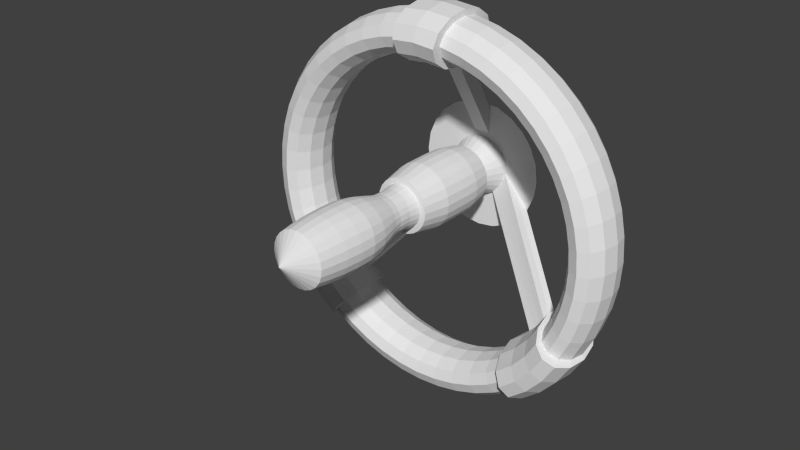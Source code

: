 # Source: fran_ship6.blend  (saved by Blender 2.52.0; exported with 4.5.12 LTS)
import bpy
from mathutils import Matrix  # noqa: F401  (used for matrix-valued properties, if any)

bpy.ops.wm.read_factory_settings(use_empty=True)
scene = bpy.context.scene
scene.name = 'Scene'

# ---- collections
col_collection_1 = bpy.data.collections.new('Collection 1'); scene.collection.children.link(col_collection_1)
col_collection_2 = bpy.data.collections.new('Collection 2'); scene.collection.children.link(col_collection_2)
col_collection_3 = bpy.data.collections.new('Collection 3'); scene.collection.children.link(col_collection_3)
col_collection_4 = bpy.data.collections.new('Collection 4'); scene.collection.children.link(col_collection_4)
col_collection_5 = bpy.data.collections.new('Collection 5'); scene.collection.children.link(col_collection_5)
col_collection_6 = bpy.data.collections.new('Collection 6'); scene.collection.children.link(col_collection_6)
col_collection_7 = bpy.data.collections.new('Collection 7'); scene.collection.children.link(col_collection_7)
col_collection_8 = bpy.data.collections.new('Collection 8'); scene.collection.children.link(col_collection_8)
col_collection_9 = bpy.data.collections.new('Collection 9'); scene.collection.children.link(col_collection_9)
col_collection_10 = bpy.data.collections.new('Collection 10'); scene.collection.children.link(col_collection_10)
col_collection_11 = bpy.data.collections.new('Collection 11'); scene.collection.children.link(col_collection_11)
col_collection_12 = bpy.data.collections.new('Collection 12'); scene.collection.children.link(col_collection_12)
col_collection_13 = bpy.data.collections.new('Collection 13'); scene.collection.children.link(col_collection_13)
col_collection_14 = bpy.data.collections.new('Collection 14'); scene.collection.children.link(col_collection_14)
col_collection_15 = bpy.data.collections.new('Collection 15'); scene.collection.children.link(col_collection_15)
col_collection_16 = bpy.data.collections.new('Collection 16'); scene.collection.children.link(col_collection_16)
col_collection_17 = bpy.data.collections.new('Collection 17'); scene.collection.children.link(col_collection_17)
col_collection_18 = bpy.data.collections.new('Collection 18'); scene.collection.children.link(col_collection_18)
col_collection_19 = bpy.data.collections.new('Collection 19'); scene.collection.children.link(col_collection_19)
col_collection_20 = bpy.data.collections.new('Collection 20'); scene.collection.children.link(col_collection_20)

# ---- world
world_world = bpy.data.worlds.new('World'); scene.world = world_world
world_world.color = (0.05088, 0.05088, 0.05088)
world_world.use_sun_shadow = False
world_world.sun_shadow_jitter_overblur = 0.0
world_world.cycles.sampling_method = 'MANUAL'
world_world.cycles.sample_map_resolution = 256

# ---- meshes
me_torus = bpy.data.meshes.new('Torus')
me_torus.from_pydata([(2.219, -0.2508, 0.09461), (2.187, -0.2508, 0.2766), (2.098, -0.2508, 0.4099), (1.978, -0.2508, 0.4586), (1.858, -0.2508, 0.4099), (1.77, -0.2508, 0.2766), (1.738, -0.2508, 0.09461), (1.77, -0.2508, -0.0874), (1.858, -0.2508, -0.2206), (1.978, -0.2508, -0.2694), (2.098, -0.2508, -0.2206), (2.187, -0.2508, -0.0874), (2.2, 0.03881, 0.09461), (2.168, 0.03461, 0.2766), (2.081, 0.02312, 0.4099), (1.961, 0.007428, 0.4586), (1.842, -0.008265, 0.4099), (1.755, -0.01975, 0.2766), (1.723, -0.02396, 0.09461), (1.755, -0.01975, -0.0874), (1.842, -0.008265, -0.2206), (1.961, 0.007428, -0.2694), (2.081, 0.02312, -0.2206), (2.168, 0.03461, -0.0874), (2.143, 0.3235, 0.09461), (2.112, 0.3151, 0.2766), (2.027, 0.2923, 0.4099), (1.911, 0.2612, 0.4586), (1.795, 0.2301, 0.4099), (1.71, 0.2073, 0.2766), (1.679, 0.199, 0.09461), (1.71, 0.2073, -0.0874), (1.795, 0.2301, -0.2206), (1.911, 0.2612, -0.2694), (2.027, 0.2923, -0.2206), (2.112, 0.3151, -0.0874), (2.05, 0.5983, 0.09461), (2.02, 0.586, 0.2766), (1.939, 0.5523, 0.4099), (1.828, 0.5063, 0.4586), (1.717, 0.4603, 0.4099), (1.635, 0.4266, 0.2766), (1.606, 0.4142, 0.09461), (1.635, 0.4266, -0.0874), (1.717, 0.4603, -0.2206), (1.828, 0.5063, -0.2694), (1.939, 0.5523, -0.2206), (2.02, 0.586, -0.0874), (1.921, 0.8586, 0.09461), (1.894, 0.8425, 0.2766), (1.817, 0.7985, 0.4099), (1.713, 0.7383, 0.4586), (1.609, 0.6782, 0.4099), (1.533, 0.6342, 0.2766), (1.505, 0.6181, 0.09461), (1.533, 0.6342, -0.0874), (1.609, 0.6782, -0.2206), (1.713, 0.7383, -0.2694), (1.817, 0.7985, -0.2206), (1.894, 0.8425, -0.0874), (1.76, 1.1, 0.09461), (1.735, 1.08, 0.2766), (1.665, 1.027, 0.4099), (1.569, 0.9535, 0.4586), (1.474, 0.8803, 0.4099), (1.404, 0.8267, 0.2766), (1.379, 0.8071, 0.09461), (1.404, 0.8267, -0.0874), (1.474, 0.8803, -0.2206), (1.569, 0.9535, -0.2694), (1.665, 1.027, -0.2206), (1.735, 1.08, -0.0874), (1.569, 1.318, 0.09461), (1.546, 1.295, 0.2766), (1.484, 1.233, 0.4099), (1.399, 1.148, 0.4586), (1.314, 1.063, 0.4099), (1.252, 1.001, 0.2766), (1.229, 0.978, 0.09461), (1.252, 1.001, -0.0874), (1.314, 1.063, -0.2206), (1.399, 1.148, -0.2694), (1.484, 1.233, -0.2206), (1.546, 1.295, -0.0874), (1.351, 1.509, 0.09461), (1.331, 1.484, 0.2766), (1.277, 1.414, 0.4099), (1.204, 1.319, 0.4586), (1.131, 1.223, 0.4099), (1.078, 1.153, 0.2766), (1.058, 1.128, 0.09461), (1.078, 1.153, -0.0874), (1.131, 1.223, -0.2206), (1.204, 1.319, -0.2694), (1.277, 1.414, -0.2206), (1.331, 1.484, -0.0874), (1.109, 1.671, 0.09461), (1.093, 1.643, 0.2766), (1.049, 1.567, 0.4099), (0.9891, 1.462, 0.4586), (0.929, 1.358, 0.4099), (0.885, 1.282, 0.2766), (0.8689, 1.254, 0.09461), (0.885, 1.282, -0.0874), (0.929, 1.358, -0.2206), (0.9891, 1.462, -0.2694), (1.049, 1.567, -0.2206), (1.093, 1.643, -0.0874), (0.8491, 1.799, 0.09461), (0.8367, 1.769, 0.2766), (0.8031, 1.688, 0.4099), (0.7571, 1.577, 0.4586), (0.711, 1.466, 0.4099), (0.6774, 1.385, 0.2766), (0.665, 1.355, 0.09461), (0.6774, 1.385, -0.0874), (0.711, 1.466, -0.2206), (0.7571, 1.577, -0.2694), (0.8031, 1.688, -0.2206), (0.8367, 1.769, -0.0874), (0.5742, 1.892, 0.09461), (0.5659, 1.861, 0.2766), (0.5431, 1.776, 0.4099), (0.512, 1.66, 0.4586), (0.4809, 1.544, 0.4099), (0.4581, 1.459, 0.2766), (0.4498, 1.428, 0.09461), (0.4581, 1.459, -0.0874), (0.4809, 1.544, -0.2206), (0.512, 1.66, -0.2694), (0.5431, 1.776, -0.2206), (0.5659, 1.861, -0.0874), (0.2896, 1.949, 0.09461), (0.2854, 1.917, 0.2766), (0.2739, 1.83, 0.4099), (0.2582, 1.711, 0.4586), (0.2425, 1.591, 0.4099), (0.231, 1.504, 0.2766), (0.2268, 1.472, 0.09461), (0.231, 1.504, -0.0874), (0.2425, 1.591, -0.2206), (0.2582, 1.711, -0.2694), (0.2739, 1.83, -0.2206), (0.2854, 1.917, -0.0874), (-0.2896, 1.949, 0.09461), (-0.2854, 1.917, 0.2766), (-0.2739, 1.83, 0.4099), (-0.2582, 1.711, 0.4586), (-0.2425, 1.591, 0.4099), (-0.231, 1.504, 0.2766), (-0.2268, 1.472, 0.09461), (-0.231, 1.504, -0.0874), (-0.2425, 1.591, -0.2206), (-0.2582, 1.711, -0.2694), (-0.2739, 1.83, -0.2206), (-0.2854, 1.917, -0.0874), (-0.5742, 1.892, 0.09461), (-0.5659, 1.861, 0.2766), (-0.5431, 1.776, 0.4099), (-0.512, 1.66, 0.4586), (-0.4809, 1.544, 0.4099), (-0.4581, 1.459, 0.2766), (-0.4498, 1.428, 0.09461), (-0.4581, 1.459, -0.0874), (-0.4809, 1.544, -0.2206), (-0.512, 1.66, -0.2694), (-0.5431, 1.776, -0.2206), (-0.5659, 1.861, -0.0874), (-0.8491, 1.799, 0.09461), (-0.8367, 1.769, 0.2766), (-0.8031, 1.688, 0.4099), (-0.7571, 1.577, 0.4586), (-0.711, 1.466, 0.4099), (-0.6774, 1.385, 0.2766), (-0.665, 1.355, 0.09461), (-0.6774, 1.385, -0.0874), (-0.711, 1.466, -0.2206), (-0.7571, 1.577, -0.2694), (-0.8031, 1.688, -0.2206), (-0.8367, 1.769, -0.0874), (-1.109, 1.671, 0.09461), (-1.093, 1.643, 0.2766), (-1.049, 1.567, 0.4099), (-0.9891, 1.462, 0.4586), (-0.929, 1.358, 0.4099), (-0.885, 1.282, 0.2766), (-0.8689, 1.254, 0.09461), (-0.885, 1.282, -0.0874), (-0.929, 1.358, -0.2206), (-0.9891, 1.462, -0.2694), (-1.049, 1.567, -0.2206), (-1.093, 1.643, -0.0874), (-1.351, 1.509, 0.09461), (-1.331, 1.484, 0.2766), (-1.277, 1.414, 0.4099), (-1.204, 1.319, 0.4586), (-1.131, 1.223, 0.4099), (-1.078, 1.153, 0.2766), (-1.058, 1.128, 0.09461), (-1.078, 1.153, -0.0874), (-1.131, 1.223, -0.2206), (-1.204, 1.319, -0.2694), (-1.277, 1.414, -0.2206), (-1.331, 1.484, -0.0874), (-1.569, 1.318, 0.09461), (-1.546, 1.295, 0.2766), (-1.484, 1.233, 0.4099), (-1.399, 1.148, 0.4586), (-1.314, 1.063, 0.4099), (-1.252, 1.001, 0.2766), (-1.229, 0.978, 0.09461), (-1.252, 1.001, -0.0874), (-1.314, 1.063, -0.2206), (-1.399, 1.148, -0.2694), (-1.484, 1.233, -0.2206), (-1.546, 1.295, -0.0874), (-1.76, 1.1, 0.09461), (-1.735, 1.08, 0.2766), (-1.665, 1.027, 0.4099), (-1.569, 0.9535, 0.4586), (-1.474, 0.8803, 0.4099), (-1.404, 0.8267, 0.2766), (-1.379, 0.8071, 0.09461), (-1.404, 0.8267, -0.0874), (-1.474, 0.8803, -0.2206), (-1.569, 0.9535, -0.2694), (-1.665, 1.027, -0.2206), (-1.735, 1.08, -0.0874), (-1.921, 0.8586, 0.09461), (-1.894, 0.8425, 0.2766), (-1.817, 0.7985, 0.4099), (-1.713, 0.7383, 0.4586), (-1.609, 0.6782, 0.4099), (-1.533, 0.6342, 0.2766), (-1.505, 0.6181, 0.09461), (-1.533, 0.6342, -0.0874), (-1.609, 0.6782, -0.2206), (-1.713, 0.7383, -0.2694), (-1.817, 0.7985, -0.2206), (-1.894, 0.8425, -0.0874), (-2.05, 0.5983, 0.09461), (-2.02, 0.586, 0.2766), (-1.939, 0.5523, 0.4099), (-1.828, 0.5063, 0.4586), (-1.717, 0.4603, 0.4099), (-1.635, 0.4266, 0.2766), (-1.606, 0.4142, 0.09461), (-1.635, 0.4266, -0.0874), (-1.717, 0.4603, -0.2206), (-1.828, 0.5063, -0.2694), (-1.939, 0.5523, -0.2206), (-2.02, 0.586, -0.0874), (-2.143, 0.3235, 0.09461), (-2.112, 0.3151, 0.2766), (-2.027, 0.2923, 0.4099), (-1.911, 0.2612, 0.4586), (-1.795, 0.2301, 0.4099), (-1.71, 0.2073, 0.2766), (-1.679, 0.199, 0.09461), (-1.71, 0.2073, -0.0874), (-1.795, 0.2301, -0.2206), (-1.911, 0.2612, -0.2694), (-2.027, 0.2923, -0.2206), (-2.112, 0.3151, -0.0874), (-2.2, 0.03881, 0.09461), (-2.168, 0.03461, 0.2766), (-2.081, 0.02312, 0.4099), (-1.961, 0.007428, 0.4586), (-1.842, -0.008265, 0.4099), (-1.755, -0.01975, 0.2766), (-1.723, -0.02396, 0.09461), (-1.755, -0.01975, -0.0874), (-1.842, -0.008265, -0.2206), (-1.961, 0.007428, -0.2694), (-2.081, 0.02312, -0.2206), (-2.168, 0.03461, -0.0874), (-2.219, -0.2508, 0.09461), (-2.187, -0.2508, 0.2766), (-2.098, -0.2508, 0.4099), (-1.978, -0.2508, 0.4586), (-1.858, -0.2508, 0.4099), (-1.77, -0.2508, 0.2766), (-1.738, -0.2508, 0.09461), (-1.77, -0.2508, -0.0874), (-1.858, -0.2508, -0.2206), (-1.978, -0.2508, -0.2694), (-2.098, -0.2508, -0.2206), (-2.187, -0.2508, -0.0874), (-2.2, -0.5404, 0.09461), (-2.168, -0.5362, 0.2766), (-2.081, -0.5247, 0.4099), (-1.961, -0.509, 0.4586), (-1.842, -0.4933, 0.4099), (-1.755, -0.4818, 0.2766), (-1.723, -0.4776, 0.09461), (-1.755, -0.4818, -0.0874), (-1.842, -0.4933, -0.2206), (-1.961, -0.509, -0.2694), (-2.081, -0.5247, -0.2206), (-2.168, -0.5362, -0.0874), (-2.143, -0.825, 0.09461), (-2.112, -0.8167, 0.2766), (-2.027, -0.7939, 0.4099), (-1.911, -0.7628, 0.4586), (-1.795, -0.7317, 0.4099), (-1.71, -0.7089, 0.2766), (-1.679, -0.7006, 0.09461), (-1.71, -0.7089, -0.0874), (-1.795, -0.7317, -0.2206), (-1.911, -0.7628, -0.2694), (-2.027, -0.7939, -0.2206), (-2.112, -0.8167, -0.0874), (-2.05, -1.1, 0.09461), (-2.02, -1.088, 0.2766), (-1.939, -1.054, 0.4099), (-1.828, -1.008, 0.4586), (-1.717, -0.9618, 0.4099), (-1.635, -0.9282, 0.2766), (-1.606, -0.9158, 0.09461), (-1.635, -0.9282, -0.0874), (-1.717, -0.9618, -0.2206), (-1.828, -1.008, -0.2694), (-1.939, -1.054, -0.2206), (-2.02, -1.088, -0.0874), (-1.921, -1.36, 0.09461), (-1.894, -1.344, 0.2766), (-1.817, -1.3, 0.4099), (-1.713, -1.24, 0.4586), (-1.609, -1.18, 0.4099), (-1.533, -1.136, 0.2766), (-1.505, -1.12, 0.09461), (-1.533, -1.136, -0.0874), (-1.609, -1.18, -0.2206), (-1.713, -1.24, -0.2694), (-1.817, -1.3, -0.2206), (-1.894, -1.344, -0.0874), (-1.351, -2.011, 0.09461), (-1.331, -1.985, 0.2766), (-1.277, -1.916, 0.4099), (-1.204, -1.82, 0.4586), (-1.131, -1.725, 0.4099), (-1.078, -1.655, 0.2766), (-1.058, -1.629, 0.09461), (-1.078, -1.655, -0.0874), (-1.131, -1.725, -0.2206), (-1.204, -1.82, -0.2694), (-1.277, -1.916, -0.2206), (-1.331, -1.985, -0.0874), (-1.109, -2.172, 0.09461), (-1.093, -2.144, 0.2766), (-1.049, -2.068, 0.4099), (-0.9891, -1.964, 0.4586), (-0.929, -1.86, 0.4099), (-0.885, -1.784, 0.2766), (-0.8689, -1.756, 0.09461), (-0.885, -1.784, -0.0874), (-0.929, -1.86, -0.2206), (-0.9891, -1.964, -0.2694), (-1.049, -2.068, -0.2206), (-1.093, -2.144, -0.0874), (-0.8491, -2.301, 0.09461), (-0.8367, -2.271, 0.2766), (-0.8031, -2.19, 0.4099), (-0.7571, -2.078, 0.4586), (-0.711, -1.967, 0.4099), (-0.6774, -1.886, 0.2766), (-0.665, -1.856, 0.09461), (-0.6774, -1.886, -0.0874), (-0.711, -1.967, -0.2206), (-0.7571, -2.078, -0.2694), (-0.8031, -2.19, -0.2206), (-0.8367, -2.271, -0.0874), (-0.5742, -2.394, 0.09461), (-0.5659, -2.363, 0.2766), (-0.5431, -2.278, 0.4099), (-0.512, -2.162, 0.4586), (-0.4809, -2.046, 0.4099), (-0.4581, -1.961, 0.2766), (-0.4498, -1.929, 0.09461), (-0.4581, -1.961, -0.0874), (-0.4809, -2.046, -0.2206), (-0.512, -2.162, -0.2694), (-0.5431, -2.278, -0.2206), (-0.5659, -2.363, -0.0874), (-0.2896, -2.451, 0.09461), (-0.2854, -2.419, 0.2766), (-0.2739, -2.331, 0.4099), (-0.2582, -2.212, 0.4586), (-0.2425, -2.093, 0.4099), (-0.231, -2.006, 0.2766), (-0.2268, -1.974, 0.09461), (-0.231, -2.006, -0.0874), (-0.2425, -2.093, -0.2206), (-0.2582, -2.212, -0.2694), (-0.2739, -2.331, -0.2206), (-0.2854, -2.419, -0.0874), (-1.318e-17, -2.47, 0.09461), (-1.318e-17, -2.437, 0.2766), (-1.318e-17, -2.349, 0.4099), (-1.318e-17, -2.229, 0.4586), (-1.318e-17, -2.109, 0.4099), (-1.318e-17, -2.021, 0.2766), (-1.318e-17, -1.989, 0.09461), (-1.318e-17, -2.021, -0.0874), (-1.318e-17, -2.109, -0.2206), (-1.318e-17, -2.229, -0.2694), (-1.318e-17, -2.349, -0.2206), (-1.318e-17, -2.437, -0.0874), (0.2896, -2.451, 0.09461), (0.2854, -2.419, 0.2766), (0.2739, -2.331, 0.4099), (0.2582, -2.212, 0.4586), (0.2425, -2.093, 0.4099), (0.231, -2.006, 0.2766), (0.2268, -1.974, 0.09461), (0.231, -2.006, -0.0874), (0.2425, -2.093, -0.2206), (0.2582, -2.212, -0.2694), (0.2739, -2.331, -0.2206), (0.2854, -2.419, -0.0874), (0.5742, -2.394, 0.09461), (0.5659, -2.363, 0.2766), (0.5431, -2.278, 0.4099), (0.512, -2.162, 0.4586), (0.4809, -2.046, 0.4099), (0.4581, -1.961, 0.2766), (0.4498, -1.929, 0.09461), (0.4581, -1.961, -0.0874), (0.4809, -2.046, -0.2206), (0.512, -2.162, -0.2694), (0.5431, -2.278, -0.2206), (0.5659, -2.363, -0.0874), (0.8491, -2.301, 0.09461), (0.8367, -2.271, 0.2766), (0.8031, -2.19, 0.4099), (0.7571, -2.078, 0.4586), (0.711, -1.967, 0.4099), (0.6774, -1.886, 0.2766), (0.665, -1.856, 0.09461), (0.6774, -1.886, -0.0874), (0.711, -1.967, -0.2206), (0.7571, -2.078, -0.2694), (0.8031, -2.19, -0.2206), (0.8367, -2.271, -0.0874), (1.109, -2.172, 0.09461), (1.093, -2.144, 0.2766), (1.049, -2.068, 0.4099), (0.9891, -1.964, 0.4586), (0.929, -1.86, 0.4099), (0.885, -1.784, 0.2766), (0.8689, -1.756, 0.09461), (0.885, -1.784, -0.0874), (0.929, -1.86, -0.2206), (0.9891, -1.964, -0.2694), (1.049, -2.068, -0.2206), (1.093, -2.144, -0.0874), (1.351, -2.011, 0.09461), (1.331, -1.985, 0.2766), (1.277, -1.916, 0.4099), (1.204, -1.82, 0.4586), (1.131, -1.725, 0.4099), (1.078, -1.655, 0.2766), (1.058, -1.629, 0.09461), (1.078, -1.655, -0.0874), (1.131, -1.725, -0.2206), (1.204, -1.82, -0.2694), (1.277, -1.916, -0.2206), (1.331, -1.985, -0.0874), (1.921, -1.36, 0.09461), (1.894, -1.344, 0.2766), (1.817, -1.3, 0.4099), (1.713, -1.24, 0.4586), (1.609, -1.18, 0.4099), (1.533, -1.136, 0.2766), (1.505, -1.12, 0.09461), (1.533, -1.136, -0.0874), (1.609, -1.18, -0.2206), (1.713, -1.24, -0.2694), (1.817, -1.3, -0.2206), (1.894, -1.344, -0.0874), (2.05, -1.1, 0.09461), (2.02, -1.088, 0.2766), (1.939, -1.054, 0.4099), (1.828, -1.008, 0.4586), (1.717, -0.9618, 0.4099), (1.635, -0.9282, 0.2766), (1.606, -0.9158, 0.09461), (1.635, -0.9282, -0.0874), (1.717, -0.9618, -0.2206), (1.828, -1.008, -0.2694), (1.939, -1.054, -0.2206), (2.02, -1.088, -0.0874), (2.143, -0.825, 0.09461), (2.112, -0.8167, 0.2766), (2.027, -0.7939, 0.4099), (1.911, -0.7628, 0.4586), (1.795, -0.7317, 0.4099), (1.71, -0.7089, 0.2766), (1.679, -0.7006, 0.09461), (1.71, -0.7089, -0.0874), (1.795, -0.7317, -0.2206), (1.911, -0.7628, -0.2694), (2.027, -0.7939, -0.2206), (2.112, -0.8167, -0.0874), (2.2, -0.5404, 0.09461), (2.168, -0.5362, 0.2766), (2.081, -0.5247, 0.4099), (1.961, -0.509, 0.4586), (1.842, -0.4933, 0.4099), (1.755, -0.4818, 0.2766), (1.723, -0.4776, 0.09461), (1.755, -0.4818, -0.0874), (1.842, -0.4933, -0.2206), (1.961, -0.509, -0.2694), (2.081, -0.5247, -0.2206), (2.168, -0.5362, -0.0874), (0.2896, 2.018, 0.09461), (0.2854, 1.976, 0.3312), (-0.2896, 2.018, 0.09461), (-0.2854, 1.976, -0.142), (0.231, 1.439, -0.142), (0.2425, 1.553, -0.3152), (0.2268, 1.398, 0.09461), (-0.2739, 1.863, -0.3152), (0.2854, 1.976, -0.142), (-0.2582, 1.708, 0.5678), (-0.2425, 1.553, 0.5044), (-0.2739, 1.863, 0.5044), (-0.2582, 1.708, -0.3786), (-0.231, 1.439, 0.3312), (-0.2268, 1.398, 0.09461), (-0.231, 1.439, -0.142), (0.2739, 1.863, -0.3152), (-0.2425, 1.553, -0.3152), (0.2582, 1.708, 0.5678), (0.2425, 1.553, 0.5044), (-0.2854, 1.976, 0.3312), (0.2739, 1.863, 0.5044), (0.231, 1.439, 0.3312), (0.2582, 1.708, -0.3786), (-1.318e-17, 2.0, -0.142), (-1.318e-17, 2.042, 0.09461), (-1.318e-17, 1.886, -0.3152), (-1.318e-17, 1.73, -0.3786), (-1.318e-17, 1.573, -0.3152), (-1.318e-17, 1.417, 0.09461), (-1.318e-17, 1.459, 0.3312), (-1.318e-17, 1.573, 0.5044), (-1.318e-17, 1.73, 0.5678), (-1.318e-17, 1.886, 0.5044), (-1.318e-17, 2.0, 0.3312), (-1.825, -1.304, 0.4807), (-1.685, -1.214, 0.554), (-1.31, -1.945, -0.3089), (-1.38, -2.027, -0.1515), (-1.207, -1.826, -0.3574), (-1.981, -1.408, 0.07427), (-1.934, -1.374, 0.3051), (-1.478, -1.094, -0.107), (-1.587, -1.165, -0.2826), (-1.099, -1.702, -0.284), (-1.013, -1.606, -0.1083), (-1.359, -2.007, 0.3034), (-1.274, -1.91, 0.4791), (-1.166, -1.786, 0.5525), (-1.727, -1.254, -0.3559), (-1.398, -2.049, 0.07261), (-1.431, -1.061, 0.1238), (-1.861, -1.338, -0.3074), (-1.954, -1.394, -0.1499), (-1.063, -1.667, 0.504), (-0.9927, -1.586, 0.3466), (-0.9747, -1.563, 0.1225), (-1.458, -1.074, 0.348), (-1.551, -1.13, 0.5054), (-1.61, -1.849, -0.1549), (-1.631, -1.869, 0.06917), (-1.531, -1.775, -0.3122), (-1.415, -1.666, -0.3605), (-1.294, -1.551, -0.2869), (-1.157, -1.422, 0.1198), (-1.178, -1.442, 0.3439), (-1.257, -1.517, 0.5012), (-1.373, -1.626, 0.5495), (-1.494, -1.74, 0.4758), (-1.589, -1.829, 0.3), (-1.802, -1.637, -0.1544), (-1.826, -1.654, 0.06973), (-1.715, -1.571, -0.3116), (-1.589, -1.474, -0.36), (-1.457, -1.371, -0.2864), (-1.31, -1.254, 0.1202), (-1.334, -1.271, 0.3443), (-1.421, -1.337, 0.5016), (-1.547, -1.434, 0.5499), (-1.679, -1.537, 0.4764), (-1.781, -1.617, 0.3006), (1.038, -1.62, 0.3096), (0.9996, -1.578, 0.06337), (1.118, -1.713, 0.4971), (1.014, -1.599, -0.1757), (1.219, -1.833, 0.5755), (1.39, -2.045, 0.1169), (1.376, -2.025, 0.356), (1.493, -1.101, 0.3096), (1.447, -1.069, 0.06337), (1.469, -1.08, -0.1757), (1.596, -1.168, 0.4971), (1.554, -1.132, -0.3436), (1.961, -1.394, 0.1169), (1.914, -1.362, -0.1294), (1.313, -1.947, 0.5238), (1.853, -1.331, 0.5238), (1.728, -1.252, 0.5755), (1.171, -1.791, -0.3952), (1.272, -1.91, -0.3168), (1.352, -2.004, -0.1294), (1.68, -1.211, -0.3952), (1.811, -1.295, -0.3168), (1.076, -1.677, -0.3436), (1.938, -1.383, 0.356), (1.763, -1.607, -0.1251), (1.807, -1.643, 0.1212), (1.666, -1.53, -0.3128), (1.543, -1.432, -0.3914), (1.426, -1.34, -0.34), (1.326, -1.263, 0.06674), (1.371, -1.299, 0.3131), (1.467, -1.376, 0.5007), (1.591, -1.474, 0.5793), (1.708, -1.566, 0.5279), (1.787, -1.628, 0.3602), (1.574, -1.822, -0.1251), (1.616, -1.861, 0.1212), (1.485, -1.736, -0.3128), (1.372, -1.626, -0.3914), (1.266, -1.522, -0.34), (1.177, -1.434, 0.06674), (1.218, -1.473, 0.3131), (1.307, -1.559, 0.5007), (1.42, -1.668, 0.5793), (1.527, -1.772, 0.5279), (1.598, -1.843, 0.3602), (0.09073, 1.45, -0.02834), (-1.318e-17, 1.458, -0.02834), (0.09701, 1.512, -0.1923), (-1.318e-17, 1.521, -0.1923), (-0.09073, 1.45, -0.02834), (-0.09701, 1.512, -0.1923), (-0.09241, 1.467, -0.123), (0.09241, 1.467, -0.123), (0.09701, 0.4832, -0.8), (0.09241, 0.4033, -0.7782), (0.09073, 0.3281, -0.7183), (-0.09073, 0.3281, -0.7183), (-0.09241, 0.4033, -0.7782), (-0.09701, 0.4832, -0.8), (8.356e-17, 0.4894, -0.7945), (6.523e-17, 0.3339, -0.7132), (7.297e-17, 0.4092, -0.773), (1.166, -1.455, -0.05771), (1.237, -1.397, -0.05636), (1.197, -1.494, -0.2205), (1.272, -1.433, -0.219), (1.297, -1.329, -0.05636), (1.337, -1.359, -0.219), (1.345, -1.251, -0.05771), (1.388, -1.276, -0.2205), (1.172, -1.463, -0.1533), (1.354, -1.256, -0.1533), (0.1325, -0.1791, -0.6772), (0.1382, -0.1874, -0.7728), (0.3204, 0.02032, -0.7728), (0.3114, 0.02485, -0.6772), (0.3545, -0.0004728, -0.8399), (0.1633, -0.2185, -0.8399), (0.3031, -0.08361, -0.8385), (0.2633, -0.0529, -0.6758), (0.239, -0.1567, -0.8385), (0.2034, -0.1213, -0.6758), (0.2714, -0.05888, -0.7714), (0.2103, -0.1285, -0.7714), (-1.341, -1.253, 0.0006096), (-1.292, -1.33, -0.0008139), (-1.403, -1.295, -0.1619), (-1.351, -1.377, -0.1635), (-1.231, -1.398, -0.0009878), (-1.286, -1.449, -0.1637), (-1.158, -1.454, 9.064e-05), (-1.208, -1.51, -0.1625), (-1.174, -1.471, -0.09224), (-1.36, -1.266, -0.09171), (-0.318, 0.01852, -0.7778), (-0.3613, -0.009784, -0.848), (-0.132, -0.1862, -0.7783), (-0.1661, -0.2247, -0.8485), (-0.2991, 0.03179, -0.6854), (-0.1165, -0.1692, -0.686), (-0.244, -0.1645, -0.8497), (-0.1894, -0.1129, -0.687), (-0.3095, -0.09242, -0.8495), (-0.2506, -0.0455, -0.6869), (-0.2063, -0.1288, -0.7794), (-0.2686, -0.0602, -0.7792)], [], [(0, 12, 13, 1), (1, 13, 14, 2), (2, 14, 15, 3), (3, 15, 16, 4), (4, 16, 17, 5), (5, 17, 18, 6), (6, 18, 19, 7), (7, 19, 20, 8), (8, 20, 21, 9), (9, 21, 22, 10), (10, 22, 23, 11), (0, 11, 23, 12), (12, 24, 25, 13), (13, 25, 26, 14), (14, 26, 27, 15), (15, 27, 28, 16), (16, 28, 29, 17), (17, 29, 30, 18), (18, 30, 31, 19), (19, 31, 32, 20), (20, 32, 33, 21), (21, 33, 34, 22), (22, 34, 35, 23), (23, 35, 24, 12), (24, 36, 37, 25), (25, 37, 38, 26), (26, 38, 39, 27), (27, 39, 40, 28), (28, 40, 41, 29), (29, 41, 42, 30), (30, 42, 43, 31), (31, 43, 44, 32), (32, 44, 45, 33), (33, 45, 46, 34), (34, 46, 47, 35), (35, 47, 36, 24), (36, 48, 49, 37), (37, 49, 50, 38), (38, 50, 51, 39), (39, 51, 52, 40), (40, 52, 53, 41), (41, 53, 54, 42), (42, 54, 55, 43), (43, 55, 56, 44), (44, 56, 57, 45), (45, 57, 58, 46), (46, 58, 59, 47), (47, 59, 48, 36), (48, 60, 61, 49), (49, 61, 62, 50), (50, 62, 63, 51), (51, 63, 64, 52), (52, 64, 65, 53), (53, 65, 66, 54), (54, 66, 67, 55), (55, 67, 68, 56), (56, 68, 69, 57), (57, 69, 70, 58), (58, 70, 71, 59), (59, 71, 60, 48), (60, 72, 73, 61), (61, 73, 74, 62), (62, 74, 75, 63), (63, 75, 76, 64), (64, 76, 77, 65), (65, 77, 78, 66), (66, 78, 79, 67), (67, 79, 80, 68), (68, 80, 81, 69), (69, 81, 82, 70), (70, 82, 83, 71), (71, 83, 72, 60), (72, 84, 85, 73), (73, 85, 86, 74), (74, 86, 87, 75), (75, 87, 88, 76), (76, 88, 89, 77), (77, 89, 90, 78), (78, 90, 91, 79), (79, 91, 92, 80), (80, 92, 93, 81), (81, 93, 94, 82), (82, 94, 95, 83), (83, 95, 84, 72), (84, 96, 97, 85), (85, 97, 98, 86), (86, 98, 99, 87), (87, 99, 100, 88), (88, 100, 101, 89), (89, 101, 102, 90), (90, 102, 103, 91), (91, 103, 104, 92), (92, 104, 105, 93), (93, 105, 106, 94), (94, 106, 107, 95), (95, 107, 96, 84), (96, 108, 109, 97), (97, 109, 110, 98), (98, 110, 111, 99), (99, 111, 112, 100), (100, 112, 113, 101), (101, 113, 114, 102), (102, 114, 115, 103), (103, 115, 116, 104), (104, 116, 117, 105), (105, 117, 118, 106), (106, 118, 119, 107), (107, 119, 108, 96), (108, 120, 121, 109), (109, 121, 122, 110), (110, 122, 123, 111), (111, 123, 124, 112), (112, 124, 125, 113), (113, 125, 126, 114), (114, 126, 127, 115), (115, 127, 128, 116), (116, 128, 129, 117), (117, 129, 130, 118), (118, 130, 131, 119), (119, 131, 120, 108), (120, 132, 133, 121), (121, 133, 134, 122), (122, 134, 135, 123), (123, 135, 136, 124), (124, 136, 137, 125), (125, 137, 138, 126), (126, 138, 139, 127), (127, 139, 140, 128), (128, 140, 141, 129), (129, 141, 142, 130), (130, 142, 143, 131), (131, 143, 132, 120), (144, 156, 157, 145), (145, 157, 158, 146), (146, 158, 159, 147), (147, 159, 160, 148), (148, 160, 161, 149), (149, 161, 162, 150), (150, 162, 163, 151), (151, 163, 164, 152), (152, 164, 165, 153), (153, 165, 166, 154), (154, 166, 167, 155), (155, 167, 156, 144), (156, 168, 169, 157), (157, 169, 170, 158), (158, 170, 171, 159), (159, 171, 172, 160), (160, 172, 173, 161), (161, 173, 174, 162), (162, 174, 175, 163), (163, 175, 176, 164), (164, 176, 177, 165), (165, 177, 178, 166), (166, 178, 179, 167), (167, 179, 168, 156), (168, 180, 181, 169), (169, 181, 182, 170), (170, 182, 183, 171), (171, 183, 184, 172), (172, 184, 185, 173), (173, 185, 186, 174), (174, 186, 187, 175), (175, 187, 188, 176), (176, 188, 189, 177), (177, 189, 190, 178), (178, 190, 191, 179), (179, 191, 180, 168), (180, 192, 193, 181), (181, 193, 194, 182), (182, 194, 195, 183), (183, 195, 196, 184), (184, 196, 197, 185), (185, 197, 198, 186), (186, 198, 199, 187), (187, 199, 200, 188), (188, 200, 201, 189), (189, 201, 202, 190), (190, 202, 203, 191), (191, 203, 192, 180), (192, 204, 205, 193), (193, 205, 206, 194), (194, 206, 207, 195), (195, 207, 208, 196), (196, 208, 209, 197), (197, 209, 210, 198), (198, 210, 211, 199), (199, 211, 212, 200), (200, 212, 213, 201), (201, 213, 214, 202), (202, 214, 215, 203), (203, 215, 204, 192), (204, 216, 217, 205), (205, 217, 218, 206), (206, 218, 219, 207), (207, 219, 220, 208), (208, 220, 221, 209), (209, 221, 222, 210), (210, 222, 223, 211), (211, 223, 224, 212), (212, 224, 225, 213), (213, 225, 226, 214), (214, 226, 227, 215), (215, 227, 216, 204), (216, 228, 229, 217), (217, 229, 230, 218), (218, 230, 231, 219), (219, 231, 232, 220), (220, 232, 233, 221), (221, 233, 234, 222), (222, 234, 235, 223), (223, 235, 236, 224), (224, 236, 237, 225), (225, 237, 238, 226), (226, 238, 239, 227), (227, 239, 228, 216), (228, 240, 241, 229), (229, 241, 242, 230), (230, 242, 243, 231), (231, 243, 244, 232), (232, 244, 245, 233), (233, 245, 246, 234), (234, 246, 247, 235), (235, 247, 248, 236), (236, 248, 249, 237), (237, 249, 250, 238), (238, 250, 251, 239), (239, 251, 240, 228), (240, 252, 253, 241), (241, 253, 254, 242), (242, 254, 255, 243), (243, 255, 256, 244), (244, 256, 257, 245), (245, 257, 258, 246), (246, 258, 259, 247), (247, 259, 260, 248), (248, 260, 261, 249), (249, 261, 262, 250), (250, 262, 263, 251), (251, 263, 252, 240), (252, 264, 265, 253), (253, 265, 266, 254), (254, 266, 267, 255), (255, 267, 268, 256), (256, 268, 269, 257), (257, 269, 270, 258), (258, 270, 271, 259), (259, 271, 272, 260), (260, 272, 273, 261), (261, 273, 274, 262), (262, 274, 275, 263), (263, 275, 264, 252), (264, 276, 277, 265), (265, 277, 278, 266), (266, 278, 279, 267), (267, 279, 280, 268), (268, 280, 281, 269), (269, 281, 282, 270), (270, 282, 283, 271), (271, 283, 284, 272), (272, 284, 285, 273), (273, 285, 286, 274), (274, 286, 287, 275), (275, 287, 276, 264), (276, 288, 289, 277), (277, 289, 290, 278), (278, 290, 291, 279), (279, 291, 292, 280), (280, 292, 293, 281), (281, 293, 294, 282), (282, 294, 295, 283), (283, 295, 296, 284), (284, 296, 297, 285), (285, 297, 298, 286), (286, 298, 299, 287), (287, 299, 288, 276), (288, 300, 301, 289), (289, 301, 302, 290), (290, 302, 303, 291), (291, 303, 304, 292), (292, 304, 305, 293), (293, 305, 306, 294), (294, 306, 307, 295), (295, 307, 308, 296), (296, 308, 309, 297), (297, 309, 310, 298), (298, 310, 311, 299), (299, 311, 300, 288), (300, 312, 313, 301), (301, 313, 314, 302), (302, 314, 315, 303), (303, 315, 316, 304), (304, 316, 317, 305), (305, 317, 318, 306), (306, 318, 319, 307), (307, 319, 320, 308), (308, 320, 321, 309), (309, 321, 322, 310), (310, 322, 323, 311), (311, 323, 312, 300), (312, 324, 325, 313), (313, 325, 326, 314), (314, 326, 327, 315), (315, 327, 328, 316), (316, 328, 329, 317), (317, 329, 330, 318), (318, 330, 331, 319), (319, 331, 332, 320), (320, 332, 333, 321), (321, 333, 334, 322), (322, 334, 335, 323), (323, 335, 324, 312), (336, 348, 349, 337), (337, 349, 350, 338), (338, 350, 351, 339), (339, 351, 352, 340), (340, 352, 353, 341), (341, 353, 354, 342), (342, 354, 355, 343), (343, 355, 356, 344), (344, 356, 357, 345), (345, 357, 358, 346), (346, 358, 359, 347), (347, 359, 348, 336), (348, 360, 361, 349), (349, 361, 362, 350), (350, 362, 363, 351), (351, 363, 364, 352), (352, 364, 365, 353), (353, 365, 366, 354), (354, 366, 367, 355), (355, 367, 368, 356), (356, 368, 369, 357), (357, 369, 370, 358), (358, 370, 371, 359), (359, 371, 360, 348), (360, 372, 373, 361), (361, 373, 374, 362), (362, 374, 375, 363), (363, 375, 376, 364), (364, 376, 377, 365), (365, 377, 378, 366), (366, 378, 379, 367), (367, 379, 380, 368), (368, 380, 381, 369), (369, 381, 382, 370), (370, 382, 383, 371), (371, 383, 372, 360), (372, 384, 385, 373), (373, 385, 386, 374), (374, 386, 387, 375), (375, 387, 388, 376), (376, 388, 389, 377), (377, 389, 390, 378), (378, 390, 391, 379), (379, 391, 392, 380), (380, 392, 393, 381), (381, 393, 394, 382), (382, 394, 395, 383), (383, 395, 384, 372), (384, 396, 397, 385), (385, 397, 398, 386), (386, 398, 399, 387), (387, 399, 400, 388), (388, 400, 401, 389), (389, 401, 402, 390), (390, 402, 403, 391), (391, 403, 404, 392), (392, 404, 405, 393), (393, 405, 406, 394), (394, 406, 407, 395), (395, 407, 396, 384), (396, 408, 409, 397), (397, 409, 410, 398), (398, 410, 411, 399), (399, 411, 412, 400), (400, 412, 413, 401), (401, 413, 414, 402), (402, 414, 415, 403), (403, 415, 416, 404), (404, 416, 417, 405), (405, 417, 418, 406), (406, 418, 419, 407), (407, 419, 408, 396), (408, 420, 421, 409), (409, 421, 422, 410), (410, 422, 423, 411), (411, 423, 424, 412), (412, 424, 425, 413), (413, 425, 426, 414), (414, 426, 427, 415), (415, 427, 428, 416), (416, 428, 429, 417), (417, 429, 430, 418), (418, 430, 431, 419), (419, 431, 420, 408), (420, 432, 433, 421), (421, 433, 434, 422), (422, 434, 435, 423), (423, 435, 436, 424), (424, 436, 437, 425), (425, 437, 438, 426), (426, 438, 439, 427), (427, 439, 440, 428), (428, 440, 441, 429), (429, 441, 442, 430), (430, 442, 443, 431), (431, 443, 432, 420), (432, 444, 445, 433), (433, 445, 446, 434), (434, 446, 447, 435), (435, 447, 448, 436), (436, 448, 449, 437), (437, 449, 450, 438), (438, 450, 451, 439), (439, 451, 452, 440), (440, 452, 453, 441), (441, 453, 454, 442), (442, 454, 455, 443), (443, 455, 444, 432), (444, 456, 457, 445), (445, 457, 458, 446), (446, 458, 459, 447), (447, 459, 460, 448), (448, 460, 461, 449), (449, 461, 462, 450), (450, 462, 463, 451), (451, 463, 464, 452), (452, 464, 465, 453), (453, 465, 466, 454), (454, 466, 467, 455), (455, 467, 456, 444), (468, 480, 481, 469), (469, 481, 482, 470), (470, 482, 483, 471), (471, 483, 484, 472), (472, 484, 485, 473), (473, 485, 486, 474), (474, 486, 487, 475), (475, 487, 488, 476), (476, 488, 489, 477), (477, 489, 490, 478), (478, 490, 491, 479), (479, 491, 480, 468), (480, 492, 493, 481), (481, 493, 494, 482), (482, 494, 495, 483), (483, 495, 496, 484), (484, 496, 497, 485), (485, 497, 498, 486), (486, 498, 499, 487), (487, 499, 500, 488), (488, 500, 501, 489), (489, 501, 502, 490), (490, 502, 503, 491), (491, 503, 492, 480), (492, 504, 505, 493), (493, 505, 506, 494), (494, 506, 507, 495), (495, 507, 508, 496), (496, 508, 509, 497), (497, 509, 510, 498), (498, 510, 511, 499), (499, 511, 512, 500), (500, 512, 513, 501), (501, 513, 514, 502), (502, 514, 515, 503), (503, 515, 504, 492), (504, 0, 1, 505), (505, 1, 2, 506), (506, 2, 3, 507), (507, 3, 4, 508), (508, 4, 5, 509), (509, 5, 6, 510), (510, 6, 7, 511), (511, 7, 8, 512), (512, 8, 9, 513), (513, 9, 10, 514), (514, 10, 11, 515), (0, 504, 515, 11), (133, 132, 516, 517), (155, 144, 518, 519), (140, 139, 520, 521), (139, 138, 522, 520), (154, 155, 519, 523), (132, 143, 524, 516), (147, 148, 526, 525), (146, 147, 525, 527), (153, 154, 523, 528), (148, 149, 529, 526), (149, 150, 530, 529), (150, 151, 531, 530), (143, 142, 532, 524), (151, 152, 533, 531), (152, 153, 528, 533), (136, 135, 534, 535), (145, 146, 527, 536), (144, 145, 536, 518), (134, 133, 517, 537), (138, 137, 538, 522), (142, 141, 539, 532), (141, 140, 521, 539), (135, 134, 537, 534), (137, 136, 535, 538), (540, 519, 518, 541), (542, 523, 519, 540), (543, 528, 523, 542), (544, 533, 528, 543), (546, 529, 530, 545), (547, 526, 529, 546), (548, 525, 526, 547), (549, 527, 525, 548), (550, 536, 527, 549), (541, 518, 536, 550), (524, 540, 541, 516), (532, 542, 540, 524), (539, 543, 542, 532), (521, 544, 543, 539), (538, 546, 545, 522), (535, 547, 546, 538), (534, 548, 547, 535), (537, 549, 548, 534), (517, 550, 549, 537), (516, 541, 550, 517), (327, 326, 551, 552), (346, 347, 554, 553), (345, 346, 553, 555), (325, 324, 556, 557), (332, 331, 558, 559), (344, 345, 555, 560), (343, 344, 560, 561), (326, 325, 557, 551), (337, 338, 563, 562), (338, 339, 564, 563), (333, 332, 559, 565), (336, 337, 562, 566), (331, 330, 567, 558), (334, 333, 565, 568), (324, 335, 569, 556), (340, 341, 571, 570), (347, 336, 566, 554), (341, 342, 572, 571), (339, 340, 570, 564), (335, 334, 568, 569), (330, 329, 573, 567), (342, 343, 561, 572), (328, 327, 552, 574), (329, 328, 574, 573), (575, 554, 566, 576), (577, 553, 554, 575), (578, 555, 553, 577), (579, 560, 555, 578), (581, 571, 572, 580), (582, 570, 571, 581), (583, 564, 570, 582), (584, 563, 564, 583), (585, 562, 563, 584), (576, 566, 562, 585), (586, 575, 576, 587), (588, 577, 575, 586), (589, 578, 577, 588), (590, 579, 578, 589), (592, 581, 580, 591), (593, 582, 581, 592), (594, 583, 582, 593), (595, 584, 583, 594), (596, 585, 584, 595), (587, 576, 585, 596), (569, 586, 587, 556), (568, 588, 586, 569), (565, 589, 588, 568), (559, 590, 589, 565), (573, 592, 591, 567), (574, 593, 592, 573), (552, 594, 593, 574), (551, 595, 594, 552), (557, 596, 595, 551), (556, 587, 596, 557), (462, 461, 597, 598), (461, 460, 599, 597), (463, 462, 598, 600), (460, 459, 601, 599), (457, 456, 602, 603), (473, 474, 605, 604), (474, 475, 606, 605), (472, 473, 604, 607), (475, 476, 608, 606), (479, 468, 609, 610), (458, 457, 603, 611), (459, 458, 611, 601), (470, 471, 613, 612), (466, 465, 614, 615), (467, 466, 615, 616), (477, 478, 618, 617), (464, 463, 600, 619), (465, 464, 619, 614), (469, 470, 612, 620), (478, 479, 610, 618), (476, 477, 617, 608), (471, 472, 607, 613), (468, 469, 620, 609), (456, 467, 616, 602), (621, 610, 609, 622), (623, 618, 610, 621), (624, 617, 618, 623), (625, 608, 617, 624), (627, 604, 605, 626), (628, 607, 604, 627), (629, 613, 607, 628), (630, 612, 613, 629), (631, 620, 612, 630), (622, 609, 620, 631), (632, 621, 622, 633), (634, 623, 621, 632), (635, 624, 623, 634), (636, 625, 624, 635), (638, 627, 626, 637), (639, 628, 627, 638), (640, 629, 628, 639), (641, 630, 629, 640), (642, 631, 630, 641), (633, 622, 631, 642), (616, 632, 633, 602), (615, 634, 632, 616), (614, 635, 634, 615), (619, 636, 635, 614), (597, 638, 637, 598), (599, 639, 638, 597), (601, 640, 639, 599), (611, 641, 640, 601), (603, 642, 641, 611), (602, 633, 642, 603), (522, 545, 644, 643), (544, 521, 645, 646), (545, 530, 647, 644), (533, 544, 646, 648), (531, 533, 648, 649), (530, 531, 649, 647), (520, 522, 643, 650), (521, 520, 650, 645), (645, 650, 652, 651), (650, 643, 653, 652), (647, 649, 655, 654), (649, 648, 656, 655), (648, 646, 657, 656), (644, 647, 654, 658), (646, 645, 651, 657), (643, 644, 658, 653), (659, 655, 656, 657), (658, 654, 655, 659), (652, 659, 657, 651), (653, 658, 659, 652), (598, 637, 661, 660), (636, 619, 662, 663), (637, 626, 664, 661), (625, 636, 663, 665), (626, 605, 666, 664), (608, 625, 665, 667), (619, 600, 668, 662), (606, 608, 667, 669), (605, 606, 669, 666), (600, 598, 660, 668), (668, 660, 670, 671), (666, 669, 672, 673), (669, 667, 674, 672), (662, 668, 671, 675), (667, 665, 676, 674), (664, 666, 673, 677), (665, 663, 678, 676), (661, 664, 677, 679), (663, 662, 675, 678), (660, 661, 679, 670), (680, 672, 674, 676), (677, 673, 672, 680), (681, 680, 676, 678), (679, 677, 680, 681), (671, 681, 678, 675), (670, 679, 681, 671), (567, 591, 683, 682), (590, 559, 684, 685), (591, 580, 686, 683), (579, 590, 685, 687), (580, 572, 688, 686), (560, 579, 687, 689), (572, 561, 690, 688), (558, 567, 682, 691), (561, 560, 689, 690), (559, 558, 691, 684), (684, 691, 692, 693), (690, 689, 695, 694), (691, 682, 696, 692), (688, 690, 694, 697), (689, 687, 698, 695), (686, 688, 697, 699), (687, 685, 700, 698), (683, 686, 699, 701), (685, 684, 693, 700), (682, 683, 701, 696), (702, 694, 695, 698), (699, 697, 694, 702), (703, 702, 698, 700), (701, 699, 702, 703), (692, 703, 700, 693), (696, 701, 703, 692)])
me_torus.use_remesh_preserve_volume = False
me_torus.use_remesh_preserve_attributes = False
me_torus.use_mirror_vertex_groups = False
me_torus.update()
me_mesh_004 = bpy.data.meshes.new('Mesh.004')
me_mesh_004.from_pydata([(0.2487, 0.2487, -0.6719), (0.3046, 0.1758, -0.6719), (0.3397, 0.09102, -0.6719), (0.3517, 1.201e-08, -0.6719), (0.3397, -0.09102, -0.6719), (0.3046, -0.1758, -0.6719), (0.2487, -0.2487, -0.6719), (0.1758, -0.3046, -0.6719), (0.09102, -0.3397, -0.6719), (1.369e-07, -0.3517, -0.6719), (-0.09102, -0.3397, -0.6719), (-0.1758, -0.3046, -0.6719), (-0.2487, -0.2487, -0.6719), (-0.3046, -0.1758, -0.6719), (-0.3397, -0.09102, -0.6719), (-0.3517, -1.78e-07, -0.6719), (-0.3397, 0.09102, -0.6719), (-0.3046, 0.1758, -0.6719), (-0.2487, 0.2487, -0.6719), (-0.1758, 0.3046, -0.6719), (-0.09102, 0.3397, -0.6719), (-2.739e-07, 0.3517, -0.6719), (0.09102, 0.3397, -0.6719), (0.1758, 0.3046, -0.6719), (0.2051, 0.2207, 2.258), (0.2553, 0.1554, 2.258), (0.2868, 0.07932, 2.258), (0.2975, -0.002306, 2.258), (0.2868, -0.08394, 2.258), (0.2553, -0.16, 2.258), (0.2051, -0.2253, 2.258), (0.1398, -0.2755, 2.258), (0.06374, -0.307, 2.258), (-0.01789, -0.3177, 2.258), (-0.09952, -0.307, 2.258), (-0.1756, -0.2755, 2.258), (-0.2409, -0.2253, 2.258), (-0.291, -0.16, 2.258), (-0.3225, -0.08394, 2.258), (-0.3333, -0.002306, 2.258), (-0.3225, 0.07933, 2.258), (-0.291, 0.1554, 2.258), (-0.2409, 0.2207, 2.258), (-0.1756, 0.2708, 2.258), (-0.09952, 0.3023, 2.258), (-0.01789, 0.3131, 2.258), (0.06374, 0.3023, 2.258), (0.1398, 0.2708, 2.258), (-0.05321, -0.006862, 2.471), (0.201, 0.116, 1.018), (0.1641, 0.1641, 1.018), (0.2242, 0.06006, 1.018), (0.2321, 1.9e-07, 1.018), (0.2242, -0.06006, 1.018), (0.201, -0.116, 1.018), (0.1641, -0.1641, 1.018), (0.116, -0.201, 1.018), (0.06006, -0.2242, 1.018), (-6.824e-08, -0.2321, 1.018), (-0.06006, -0.2242, 1.018), (-0.116, -0.201, 1.018), (-0.1641, -0.1641, 1.018), (-0.201, -0.116, 1.018), (-0.2242, -0.06006, 1.018), (-0.2321, 4.095e-07, 1.018), (-0.2242, 0.06006, 1.018), (-0.201, 0.116, 1.018), (-0.1641, 0.1641, 1.018), (-0.116, 0.201, 1.018), (-0.06006, 0.2242, 1.018), (6.142e-07, 0.2321, 1.018), (0.06006, 0.2242, 1.018), (0.116, 0.201, 1.018), (0.3262, 0.1883, 0.4101), (0.3109, 0.1797, 1.558), (0.2663, 0.2663, 0.4101), (0.2538, 0.2542, 1.558), (0.3638, 0.09748, 0.4101), (0.3468, 0.093, 1.558), (0.3766, 1.531e-07, 0.4101), (0.3591, -6.56e-05, 1.558), (0.3638, -0.09748, 0.4101), (0.3468, -0.09313, 1.558), (0.3262, -0.1883, 0.4101), (0.3109, -0.1799, 1.558), (0.2663, -0.2663, 0.4101), (0.2538, -0.2543, 1.558), (0.1883, -0.3262, 0.4101), (0.1793, -0.3115, 1.558), (0.09748, -0.3638, 0.4101), (0.09256, -0.3474, 1.558), (1.796e-08, -0.3766, 0.4101), (-0.0005118, -0.3597, 1.558), (-0.09748, -0.3638, 0.4101), (-0.09358, -0.3474, 1.558), (-0.1883, -0.3262, 0.4101), (-0.1803, -0.3115, 1.558), (-0.2663, -0.2663, 0.4101), (-0.2548, -0.2543, 1.558), (-0.3262, -0.1883, 0.4101), (-0.3119, -0.1799, 1.558), (-0.3638, -0.09748, 0.4101), (-0.3478, -0.09313, 1.558), (-0.3766, 2.295e-07, 0.4101), (-0.3601, -6.499e-05, 1.558), (-0.3638, 0.09748, 0.4101), (-0.3478, 0.093, 1.558), (-0.3262, 0.1883, 0.4101), (-0.3119, 0.1797, 1.558), (-0.2663, 0.2663, 0.4101), (-0.2548, 0.2542, 1.558), (-0.1883, 0.3262, 0.4101), (-0.1803, 0.3113, 1.558), (-0.09748, 0.3638, 0.4101), (-0.09358, 0.3473, 1.558), (3.517e-07, 0.3766, 0.4101), (-0.00051, 0.3595, 1.558), (0.09748, 0.3638, 0.4101), (0.09256, 0.3473, 1.558), (0.1883, 0.3262, 0.4101), (0.1793, 0.3113, 1.558), (0.2174, 0.1255, 0.7296), (0.2869, 0.1656, -0.3347), (0.2466, 0.1424, 1.218), (0.2981, 0.1765, 1.947), (0.1775, 0.1775, 0.7296), (0.2343, 0.2343, -0.3347), (0.2014, 0.2014, 1.218), (0.2417, 0.2501, 1.947), (0.2424, 0.06496, 0.7296), (0.32, 0.08574, -0.3347), (0.2751, 0.0737, 1.218), (0.3337, 0.09074, 1.947), (0.251, 1.581e-07, 0.7296), (0.3313, 6.336e-08, -0.3347), (0.2848, 2.625e-07, 1.218), (0.3458, -0.001245, 1.947), (0.2424, -0.06496, 0.7296), (0.32, -0.08574, -0.3347), (0.2751, -0.0737, 1.218), (0.3337, -0.09323, 1.947), (0.2174, -0.1255, 0.7296), (0.2869, -0.1656, -0.3347), (0.2466, -0.1424, 1.218), (0.2981, -0.179, 1.947), (0.1775, -0.1775, 0.7296), (0.2343, -0.2343, -0.3347), (0.2014, -0.2014, 1.218), (0.2417, -0.2526, 1.947), (0.1255, -0.2174, 0.7296), (0.1656, -0.2869, -0.3347), (0.1424, -0.2466, 1.218), (0.1681, -0.309, 1.947), (0.06496, -0.2424, 0.7296), (0.08574, -0.32, -0.3347), (0.0737, -0.2751, 1.218), (0.08233, -0.3446, 1.947), (-3.092e-08, -0.251, 0.7296), (7.24e-08, -0.3313, -0.3347), (-1.324e-07, -0.2848, 1.218), (-0.009655, -0.3567, 1.947), (-0.06496, -0.2424, 0.7296), (-0.08574, -0.32, -0.3347), (-0.0737, -0.2751, 1.218), (-0.1016, -0.3446, 1.947), (-0.1255, -0.2174, 0.7296), (-0.1656, -0.2869, -0.3347), (-0.1424, -0.2466, 1.218), (-0.1874, -0.309, 1.947), (-0.1775, -0.1775, 0.7296), (-0.2343, -0.2343, -0.3347), (-0.2014, -0.2014, 1.218), (-0.261, -0.2526, 1.947), (-0.2174, -0.1255, 0.7296), (-0.2869, -0.1656, -0.3347), (-0.2466, -0.1424, 1.218), (-0.3175, -0.179, 1.947), (-0.2424, -0.06496, 0.7296), (-0.32, -0.08574, -0.3347), (-0.2751, -0.0737, 1.218), (-0.353, -0.09323, 1.947), (-0.251, 3.022e-07, 0.7296), (-0.3313, 7.416e-09, -0.3347), (-0.2848, 6.376e-07, 1.218), (-0.3651, -0.001244, 1.947), (-0.2424, 0.06496, 0.7296), (-0.32, 0.08574, -0.3347), (-0.2751, 0.0737, 1.218), (-0.353, 0.09075, 1.947), (-0.2174, 0.1255, 0.7296), (-0.2869, 0.1656, -0.3347), (-0.2466, 0.1424, 1.218), (-0.3175, 0.1765, 1.947), (-0.1775, 0.1775, 0.7296), (-0.2343, 0.2343, -0.3347), (-0.2014, 0.2014, 1.218), (-0.261, 0.2501, 1.947), (-0.1255, 0.2174, 0.7296), (-0.1656, 0.2869, -0.3347), (-0.1424, 0.2466, 1.218), (-0.1874, 0.3066, 1.947), (-0.06496, 0.2424, 0.7296), (-0.08574, 0.32, -0.3347), (-0.0737, 0.2751, 1.218), (-0.1016, 0.3421, 1.947), (4.493e-07, 0.251, 0.7296), (2.567e-08, 0.3313, -0.3347), (9.975e-07, 0.2848, 1.218), (-0.009653, 0.3542, 1.947), (0.06496, 0.2424, 0.7296), (0.08574, 0.32, -0.3347), (0.07371, 0.2751, 1.218), (0.08234, 0.3421, 1.947), (0.1255, 0.2174, 0.7296), (0.1656, 0.2869, -0.3347), (0.1424, 0.2466, 1.218), (0.1681, 0.3066, 1.947), (0.1992, 0.115, 0.8645), (0.2724, 0.1573, 0.726), (0.3289, 0.1899, 0.1005), (0.1693, 0.09774, -0.3418), (0.2166, 0.1251, 1.108), (0.284, 0.164, 1.369), (0.3108, 0.1813, 1.752), (0.2765, 0.1664, 2.121), (0.1626, 0.1626, 0.8645), (0.2224, 0.2224, 0.726), (0.2685, 0.2685, 0.1005), (0.1382, 0.1382, -0.3418), (0.1769, 0.1769, 1.108), (0.2319, 0.2319, 1.369), (0.253, 0.2566, 1.752), (0.223, 0.2361, 2.121), (0.2222, 0.05953, 0.8645), (0.3038, 0.0814, 0.726), (0.3668, 0.09828, 0.1005), (0.1888, 0.0506, -0.3418), (0.2416, 0.06473, 1.108), (0.3168, 0.08488, 1.369), (0.3471, 0.09357, 1.752), (0.3101, 0.08518, 2.121), (0.23, 1.686e-07, 0.8645), (0.3145, 1.66e-07, 0.726), (0.3797, 1.182e-07, 0.1005), (0.1955, 2.601e-08, -0.3418), (0.2501, 2.191e-07, 1.108), (0.328, 3.177e-07, 1.369), (0.3595, -0.0005271, 1.752), (0.3216, -0.001933, 2.121), (0.2222, -0.05953, 0.8645), (0.3038, -0.0814, 0.726), (0.3668, -0.09828, 0.1005), (0.1888, -0.0506, -0.3418), (0.2416, -0.06473, 1.108), (0.3168, -0.08488, 1.369), (0.3471, -0.09463, 1.752), (0.3101, -0.08904, 2.121), (0.1992, -0.115, 0.8645), (0.2724, -0.1573, 0.726), (0.3289, -0.1899, 0.1005), (0.1693, -0.09774, -0.3418), (0.2166, -0.1251, 1.108), (0.284, -0.164, 1.369), (0.3108, -0.1823, 1.752), (0.2765, -0.1702, 2.121), (0.1626, -0.1626, 0.8645), (0.2224, -0.2224, 0.726), (0.2685, -0.2685, 0.1005), (0.1382, -0.1382, -0.3418), (0.1769, -0.1769, 1.108), (0.2319, -0.2319, 1.369), (0.253, -0.2576, 1.752), (0.223, -0.2399, 2.121), (0.115, -0.1992, 0.8645), (0.1573, -0.2724, 0.726), (0.1899, -0.3289, 0.1005), (0.09774, -0.1693, -0.3418), (0.1251, -0.2166, 1.108), (0.164, -0.284, 1.369), (0.1777, -0.3154, 1.752), (0.1533, -0.2934, 2.121), (0.05953, -0.2222, 0.8645), (0.0814, -0.3038, 0.726), (0.09828, -0.3668, 0.1005), (0.0506, -0.1888, -0.3418), (0.06473, -0.2416, 1.108), (0.08488, -0.3168, 1.369), (0.09001, -0.3517, 1.752), (0.07212, -0.327, 2.121), (-4.798e-08, -0.23, 0.8645), (-1.187e-08, -0.3145, 0.726), (5.055e-08, -0.3797, 0.1005), (5.942e-08, -0.1955, -0.3418), (-9.491e-08, -0.2501, 1.108), (-1.805e-07, -0.328, 1.369), (-0.004091, -0.3641, 1.752), (-0.01499, -0.3385, 2.121), (-0.05953, -0.2222, 0.8645), (-0.0814, -0.3038, 0.726), (-0.09828, -0.3668, 0.1005), (-0.0506, -0.1888, -0.3418), (-0.06473, -0.2416, 1.108), (-0.08488, -0.3168, 1.369), (-0.09819, -0.3517, 1.752), (-0.1021, -0.327, 2.121), (-0.115, -0.1992, 0.8645), (-0.1573, -0.2724, 0.726), (-0.1899, -0.3289, 0.1005), (-0.09774, -0.1693, -0.3418), (-0.1251, -0.2166, 1.108), (-0.164, -0.284, 1.369), (-0.1859, -0.3154, 1.752), (-0.1833, -0.2934, 2.121), (-0.1626, -0.1626, 0.8645), (-0.2224, -0.2224, 0.726), (-0.2685, -0.2685, 0.1005), (-0.1382, -0.1382, -0.3418), (-0.1769, -0.1769, 1.108), (-0.2319, -0.2319, 1.369), (-0.2612, -0.2576, 1.752), (-0.253, -0.2399, 2.121), (-0.1992, -0.115, 0.8645), (-0.2724, -0.1573, 0.726), (-0.3289, -0.1899, 0.1005), (-0.1693, -0.09774, -0.3418), (-0.2166, -0.1251, 1.108), (-0.284, -0.164, 1.369), (-0.3189, -0.1823, 1.752), (-0.3065, -0.1702, 2.121), (-0.2222, -0.05953, 0.8645), (-0.3038, -0.0814, 0.726), (-0.3668, -0.09828, 0.1005), (-0.1888, -0.0506, -0.3418), (-0.2416, -0.06473, 1.108), (-0.3168, -0.08488, 1.369), (-0.3553, -0.09462, 1.752), (-0.3401, -0.08904, 2.121), (-0.23, 3.434e-07, 0.8645), (-0.3145, 2.882e-07, 0.726), (-0.3797, 1.246e-07, 0.1005), (-0.1955, -4.332e-08, -0.3418), (-0.328, 8.106e-07, 1.369), (-0.2501, 5.021e-07, 1.108), (-0.3677, -0.0005264, 1.752), (-0.3516, -0.001932, 2.121), (-0.3038, 0.0814, 0.726), (-0.2222, 0.05953, 0.8645), (-0.3668, 0.09828, 0.1005), (-0.1888, 0.0506, -0.3418), (-0.3168, 0.08488, 1.369), (-0.2416, 0.06473, 1.108), (-0.3553, 0.09357, 1.752), (-0.3401, 0.08518, 2.121), (-0.2724, 0.1573, 0.726), (-0.1992, 0.115, 0.8645), (-0.3289, 0.1899, 0.1005), (-0.1693, 0.09774, -0.3418), (-0.284, 0.164, 1.369), (-0.2166, 0.1251, 1.108), (-0.3189, 0.1813, 1.752), (-0.3065, 0.1664, 2.121), (-0.2224, 0.2224, 0.726), (-0.1626, 0.1626, 0.8645), (-0.2685, 0.2685, 0.1005), (-0.1382, 0.1382, -0.3418), (-0.2319, 0.2319, 1.369), (-0.1769, 0.1769, 1.108), (-0.2612, 0.2566, 1.752), (-0.253, 0.2361, 2.121), (-0.1573, 0.2724, 0.726), (-0.115, 0.1992, 0.8645), (-0.1899, 0.3289, 0.1005), (-0.09774, 0.1693, -0.3418), (-0.164, 0.284, 1.369), (-0.1251, 0.2166, 1.108), (-0.1859, 0.3143, 1.752), (-0.1833, 0.2895, 2.121), (-0.0814, 0.3038, 0.726), (-0.05953, 0.2222, 0.8645), (-0.09828, 0.3668, 0.1005), (-0.0506, 0.1888, -0.3418), (-0.08488, 0.3168, 1.369), (-0.06473, 0.2416, 1.108), (-0.09819, 0.3507, 1.752), (-0.1021, 0.3232, 2.121), (4.283e-07, 0.3145, 0.726), (5.102e-07, 0.23, 0.8645), (1.92e-07, 0.3797, 0.1005), (-6.855e-08, 0.1955, -0.3418), (1.289e-06, 0.328, 1.369), (7.69e-07, 0.2501, 1.108), (-0.004089, 0.363, 1.752), (-0.01499, 0.3346, 2.121), (0.0814, 0.3038, 0.726), (0.05953, 0.2222, 0.8645), (0.09828, 0.3668, 0.1005), (0.0506, 0.1888, -0.3418), (0.08488, 0.3168, 1.369), (0.06473, 0.2416, 1.108), (0.09001, 0.3507, 1.752), (0.07212, 0.3232, 2.121), (0.1573, 0.2724, 0.726), (0.115, 0.1992, 0.8645), (0.1899, 0.3289, 0.1005), (0.09774, 0.1693, -0.3418), (0.164, 0.284, 1.369), (0.1251, 0.2166, 1.108), (0.1777, 0.3143, 1.752), (0.1533, 0.2895, 2.121), (0.5316, 0.5316, -0.6719), (0.3759, 0.651, -0.6719), (0.1946, 0.7261, -0.6719), (-5.855e-07, 0.7518, -0.6719), (-0.1946, 0.7261, -0.6719), (-0.3759, 0.651, -0.6719), (-0.5316, 0.5316, -0.6719), (-0.651, 0.3759, -0.6719), (-0.7261, 0.1946, -0.6719), (-0.7518, -3.532e-07, -0.6719), (-0.7261, -0.1946, -0.6719), (-0.651, -0.3759, -0.6719), (-0.5316, -0.5316, -0.6719), (-0.3759, -0.651, -0.6719), (-0.1946, -0.7261, -0.6719), (2.927e-07, -0.7518, -0.6719), (0.1946, -0.7261, -0.6719), (0.3759, -0.651, -0.6719), (0.5316, -0.5316, -0.6719), (0.651, -0.3759, -0.6719), (0.7261, -0.1946, -0.6719), (0.7518, 5.303e-08, -0.6719), (0.7261, 0.1946, -0.6719), (0.651, 0.3759, -0.6719), (0.2223, 0.1284, -0.9597), (0.1815, 0.1815, -0.9597), (0.248, 0.06645, -0.9597), (0.2567, -1.237e-08, -0.9597), (0.248, -0.06645, -0.9597), (0.2223, -0.1284, -0.9597), (0.1815, -0.1815, -0.9597), (0.1284, -0.2223, -0.9597), (0.06645, -0.248, -0.9597), (9.998e-08, -0.2567, -0.9597), (-0.06645, -0.248, -0.9597), (-0.1284, -0.2223, -0.9597), (-0.1815, -0.1815, -0.9597), (-0.2223, -0.1284, -0.9597), (-0.248, -0.06645, -0.9597), (-0.2567, -1.511e-07, -0.9597), (-0.248, 0.06645, -0.9597), (-0.2223, 0.1284, -0.9597), (-0.1815, 0.1815, -0.9597), (-0.1284, 0.2223, -0.9597), (-0.06645, 0.248, -0.9597), (-2e-07, 0.2567, -0.9597), (0.06645, 0.248, -0.9597), (0.1284, 0.2223, -0.9597), (0.1815, 0.1815, -0.7424), (0.1284, 0.2223, -0.7424), (0.06645, 0.248, -0.7424), (-2e-07, 0.2567, -0.7424), (-0.06645, 0.248, -0.7424), (-0.1284, 0.2223, -0.7424), (-0.1815, 0.1815, -0.7424), (-0.2223, 0.1284, -0.7424), (-0.248, 0.06645, -0.7424), (-0.2567, -1.511e-07, -0.7424), (-0.248, -0.06645, -0.7424), (-0.2223, -0.1284, -0.7424), (-0.1815, -0.1815, -0.7424), (-0.1284, -0.2223, -0.7424), (-0.06645, -0.248, -0.7424), (9.998e-08, -0.2567, -0.7424), (0.06645, -0.248, -0.7424), (0.1284, -0.2223, -0.7424), (0.1815, -0.1815, -0.7424), (0.2223, -0.1284, -0.7424), (0.248, -0.06645, -0.7424), (0.2567, -1.237e-08, -0.7424), (0.248, 0.06645, -0.7424), (0.2223, 0.1284, -0.7424), (8.735e-17, -3.175e-08, -0.7424), (0.3244, 0.1873, -0.0909), (0.2649, 0.2649, -0.0909), (0.3618, 0.09694, -0.0909), (0.3746, 9.719e-08, -0.0909), (0.3618, -0.09694, -0.0909), (0.3244, -0.1873, -0.0909), (0.2649, -0.2649, -0.0909), (0.1873, -0.3244, -0.0909), (0.09694, -0.3618, -0.0909), (6.401e-08, -0.3746, -0.0909), (-0.09694, -0.3618, -0.0909), (-0.1873, -0.3244, -0.0909), (-0.2649, -0.2649, -0.0909), (-0.3244, -0.1873, -0.0909), (-0.3618, -0.09694, -0.0909), (-0.3746, 7.275e-08, -0.0909), (-0.3618, 0.09694, -0.0909), (-0.3244, 0.1873, -0.0909), (-0.2649, 0.2649, -0.0909), (-0.1873, 0.3244, -0.0909), (-0.09694, 0.3618, -0.0909), (1.185e-07, 0.3746, -0.0909), (0.09695, 0.3618, -0.0909), (0.1873, 0.3244, -0.0909)], [], [(48, 25, 24), (48, 26, 25), (48, 27, 26), (48, 28, 27), (48, 29, 28), (48, 30, 29), (48, 31, 30), (48, 32, 31), (48, 33, 32), (48, 34, 33), (48, 35, 34), (48, 36, 35), (48, 37, 36), (48, 38, 37), (48, 39, 38), (48, 40, 39), (48, 41, 40), (48, 42, 41), (48, 43, 42), (48, 44, 43), (48, 45, 44), (48, 46, 45), (48, 47, 46), (48, 24, 47), (0, 228, 220, 1), (228, 126, 122, 220), (227, 75, 73, 219), (75, 226, 218, 73), (226, 125, 121, 218), (125, 225, 217, 121), (225, 50, 49, 217), (50, 229, 221, 49), (229, 127, 123, 221), (127, 230, 222, 123), (230, 76, 74, 222), (76, 231, 223, 74), (231, 128, 124, 223), (128, 232, 224, 124), (232, 24, 25, 224), (1, 220, 236, 2), (220, 122, 130, 236), (219, 73, 77, 235), (73, 218, 234, 77), (218, 121, 129, 234), (121, 217, 233, 129), (217, 49, 51, 233), (49, 221, 237, 51), (221, 123, 131, 237), (123, 222, 238, 131), (222, 74, 78, 238), (74, 223, 239, 78), (223, 124, 132, 239), (124, 224, 240, 132), (224, 25, 26, 240), (2, 236, 244, 3), (236, 130, 134, 244), (235, 77, 79, 243), (77, 234, 242, 79), (234, 129, 133, 242), (129, 233, 241, 133), (233, 51, 52, 241), (51, 237, 245, 52), (237, 131, 135, 245), (131, 238, 246, 135), (238, 78, 80, 246), (78, 239, 247, 80), (239, 132, 136, 247), (132, 240, 248, 136), (240, 26, 27, 248), (3, 244, 252, 4), (244, 134, 138, 252), (243, 79, 81, 251), (79, 242, 250, 81), (242, 133, 137, 250), (133, 241, 249, 137), (241, 52, 53, 249), (52, 245, 253, 53), (245, 135, 139, 253), (135, 246, 254, 139), (246, 80, 82, 254), (80, 247, 255, 82), (247, 136, 140, 255), (136, 248, 256, 140), (248, 27, 28, 256), (4, 252, 260, 5), (252, 138, 142, 260), (251, 81, 83, 259), (81, 250, 258, 83), (250, 137, 141, 258), (137, 249, 257, 141), (249, 53, 54, 257), (53, 253, 261, 54), (253, 139, 143, 261), (139, 254, 262, 143), (254, 82, 84, 262), (82, 255, 263, 84), (255, 140, 144, 263), (140, 256, 264, 144), (256, 28, 29, 264), (5, 260, 268, 6), (260, 142, 146, 268), (259, 83, 85, 267), (83, 258, 266, 85), (258, 141, 145, 266), (141, 257, 265, 145), (257, 54, 55, 265), (54, 261, 269, 55), (261, 143, 147, 269), (143, 262, 270, 147), (262, 84, 86, 270), (84, 263, 271, 86), (263, 144, 148, 271), (144, 264, 272, 148), (264, 29, 30, 272), (6, 268, 276, 7), (268, 146, 150, 276), (267, 85, 87, 275), (85, 266, 274, 87), (266, 145, 149, 274), (145, 265, 273, 149), (265, 55, 56, 273), (55, 269, 277, 56), (269, 147, 151, 277), (147, 270, 278, 151), (270, 86, 88, 278), (86, 271, 279, 88), (271, 148, 152, 279), (148, 272, 280, 152), (272, 30, 31, 280), (7, 276, 284, 8), (276, 150, 154, 284), (275, 87, 89, 283), (87, 274, 282, 89), (274, 149, 153, 282), (149, 273, 281, 153), (273, 56, 57, 281), (56, 277, 285, 57), (277, 151, 155, 285), (151, 278, 286, 155), (278, 88, 90, 286), (88, 279, 287, 90), (279, 152, 156, 287), (152, 280, 288, 156), (280, 31, 32, 288), (8, 284, 292, 9), (284, 154, 158, 292), (283, 89, 91, 291), (89, 282, 290, 91), (282, 153, 157, 290), (153, 281, 289, 157), (281, 57, 58, 289), (57, 285, 293, 58), (285, 155, 159, 293), (155, 286, 294, 159), (286, 90, 92, 294), (90, 287, 295, 92), (287, 156, 160, 295), (156, 288, 296, 160), (288, 32, 33, 296), (9, 292, 300, 10), (292, 158, 162, 300), (291, 91, 93, 299), (91, 290, 298, 93), (290, 157, 161, 298), (157, 289, 297, 161), (289, 58, 59, 297), (58, 293, 301, 59), (293, 159, 163, 301), (159, 294, 302, 163), (294, 92, 94, 302), (92, 295, 303, 94), (295, 160, 164, 303), (160, 296, 304, 164), (296, 33, 34, 304), (10, 300, 308, 11), (300, 162, 166, 308), (299, 93, 95, 307), (93, 298, 306, 95), (298, 161, 165, 306), (161, 297, 305, 165), (297, 59, 60, 305), (59, 301, 309, 60), (301, 163, 167, 309), (163, 302, 310, 167), (302, 94, 96, 310), (94, 303, 311, 96), (303, 164, 168, 311), (164, 304, 312, 168), (304, 34, 35, 312), (11, 308, 316, 12), (308, 166, 170, 316), (307, 95, 97, 315), (95, 306, 314, 97), (306, 165, 169, 314), (165, 305, 313, 169), (305, 60, 61, 313), (60, 309, 317, 61), (309, 167, 171, 317), (167, 310, 318, 171), (310, 96, 98, 318), (96, 311, 319, 98), (311, 168, 172, 319), (168, 312, 320, 172), (312, 35, 36, 320), (12, 316, 324, 13), (316, 170, 174, 324), (315, 97, 99, 323), (97, 314, 322, 99), (314, 169, 173, 322), (169, 313, 321, 173), (313, 61, 62, 321), (61, 317, 325, 62), (317, 171, 175, 325), (171, 318, 326, 175), (318, 98, 100, 326), (98, 319, 327, 100), (319, 172, 176, 327), (172, 320, 328, 176), (320, 36, 37, 328), (13, 324, 332, 14), (324, 174, 178, 332), (323, 99, 101, 331), (99, 322, 330, 101), (322, 173, 177, 330), (173, 321, 329, 177), (321, 62, 63, 329), (62, 325, 333, 63), (325, 175, 179, 333), (175, 326, 334, 179), (326, 100, 102, 334), (100, 327, 335, 102), (327, 176, 180, 335), (176, 328, 336, 180), (328, 37, 38, 336), (14, 332, 340, 15), (332, 178, 182, 340), (331, 101, 103, 339), (101, 330, 338, 103), (330, 177, 181, 338), (177, 329, 337, 181), (329, 63, 64, 337), (63, 333, 342, 64), (333, 179, 183, 342), (179, 334, 341, 183), (334, 102, 104, 341), (102, 335, 343, 104), (335, 180, 184, 343), (180, 336, 344, 184), (336, 38, 39, 344), (15, 340, 348, 16), (340, 182, 186, 348), (339, 103, 105, 347), (103, 338, 345, 105), (338, 181, 185, 345), (181, 337, 346, 185), (337, 64, 65, 346), (64, 342, 350, 65), (342, 183, 187, 350), (183, 341, 349, 187), (341, 104, 106, 349), (104, 343, 351, 106), (343, 184, 188, 351), (184, 344, 352, 188), (344, 39, 40, 352), (16, 348, 356, 17), (348, 186, 190, 356), (347, 105, 107, 355), (105, 345, 353, 107), (345, 185, 189, 353), (185, 346, 354, 189), (346, 65, 66, 354), (65, 350, 358, 66), (350, 187, 191, 358), (187, 349, 357, 191), (349, 106, 108, 357), (106, 351, 359, 108), (351, 188, 192, 359), (188, 352, 360, 192), (352, 40, 41, 360), (17, 356, 364, 18), (356, 190, 194, 364), (355, 107, 109, 363), (107, 353, 361, 109), (353, 189, 193, 361), (189, 354, 362, 193), (354, 66, 67, 362), (66, 358, 366, 67), (358, 191, 195, 366), (191, 357, 365, 195), (357, 108, 110, 365), (108, 359, 367, 110), (359, 192, 196, 367), (192, 360, 368, 196), (360, 41, 42, 368), (18, 364, 372, 19), (364, 194, 198, 372), (363, 109, 111, 371), (109, 361, 369, 111), (361, 193, 197, 369), (193, 362, 370, 197), (362, 67, 68, 370), (67, 366, 374, 68), (366, 195, 199, 374), (195, 365, 373, 199), (365, 110, 112, 373), (110, 367, 375, 112), (367, 196, 200, 375), (196, 368, 376, 200), (368, 42, 43, 376), (19, 372, 380, 20), (372, 198, 202, 380), (371, 111, 113, 379), (111, 369, 377, 113), (369, 197, 201, 377), (197, 370, 378, 201), (370, 68, 69, 378), (68, 374, 382, 69), (374, 199, 203, 382), (199, 373, 381, 203), (373, 112, 114, 381), (112, 375, 383, 114), (375, 200, 204, 383), (200, 376, 384, 204), (376, 43, 44, 384), (20, 380, 388, 21), (380, 202, 206, 388), (379, 113, 115, 387), (113, 377, 385, 115), (377, 201, 205, 385), (201, 378, 386, 205), (378, 69, 70, 386), (69, 382, 390, 70), (382, 203, 207, 390), (203, 381, 389, 207), (381, 114, 116, 389), (114, 383, 391, 116), (383, 204, 208, 391), (204, 384, 392, 208), (384, 44, 45, 392), (21, 388, 396, 22), (388, 206, 210, 396), (387, 115, 117, 395), (115, 385, 393, 117), (385, 205, 209, 393), (205, 386, 394, 209), (386, 70, 71, 394), (70, 390, 398, 71), (390, 207, 211, 398), (207, 389, 397, 211), (389, 116, 118, 397), (116, 391, 399, 118), (391, 208, 212, 399), (208, 392, 400, 212), (392, 45, 46, 400), (22, 396, 404, 23), (396, 210, 214, 404), (395, 117, 119, 403), (117, 393, 401, 119), (393, 209, 213, 401), (209, 394, 402, 213), (394, 71, 72, 402), (71, 398, 406, 72), (398, 211, 215, 406), (211, 397, 405, 215), (397, 118, 120, 405), (118, 399, 407, 120), (399, 212, 216, 407), (212, 400, 408, 216), (400, 46, 47, 408), (24, 232, 408, 47), (232, 128, 216, 408), (128, 231, 407, 216), (231, 76, 120, 407), (76, 230, 405, 120), (230, 127, 215, 405), (127, 229, 406, 215), (229, 50, 72, 406), (50, 225, 402, 72), (225, 125, 213, 402), (125, 226, 401, 213), (226, 75, 119, 401), (75, 227, 403, 119), (126, 228, 404, 214), (228, 0, 23, 404), (23, 0, 409, 410), (22, 23, 410, 411), (21, 22, 411, 412), (20, 21, 412, 413), (19, 20, 413, 414), (18, 19, 414, 415), (17, 18, 415, 416), (16, 17, 416, 417), (15, 16, 417, 418), (14, 15, 418, 419), (13, 14, 419, 420), (12, 13, 420, 421), (11, 12, 421, 422), (10, 11, 422, 423), (9, 10, 423, 424), (8, 9, 424, 425), (7, 8, 425, 426), (6, 7, 426, 427), (5, 6, 427, 428), (4, 5, 428, 429), (3, 4, 429, 430), (2, 3, 430, 431), (1, 2, 431, 432), (0, 1, 432, 409), (409, 432, 433, 434), (432, 431, 435, 433), (431, 430, 436, 435), (430, 429, 437, 436), (429, 428, 438, 437), (428, 427, 439, 438), (427, 426, 440, 439), (426, 425, 441, 440), (425, 424, 442, 441), (424, 423, 443, 442), (423, 422, 444, 443), (422, 421, 445, 444), (421, 420, 446, 445), (420, 419, 447, 446), (419, 418, 448, 447), (418, 417, 449, 448), (417, 416, 450, 449), (416, 415, 451, 450), (415, 414, 452, 451), (414, 413, 453, 452), (413, 412, 454, 453), (412, 411, 455, 454), (411, 410, 456, 455), (410, 409, 434, 456), (456, 434, 457, 458), (455, 456, 458, 459), (454, 455, 459, 460), (453, 454, 460, 461), (452, 453, 461, 462), (451, 452, 462, 463), (450, 451, 463, 464), (449, 450, 464, 465), (448, 449, 465, 466), (447, 448, 466, 467), (446, 447, 467, 468), (445, 446, 468, 469), (444, 445, 469, 470), (443, 444, 470, 471), (442, 443, 471, 472), (441, 442, 472, 473), (440, 441, 473, 474), (439, 440, 474, 475), (438, 439, 475, 476), (437, 438, 476, 477), (436, 437, 477, 478), (435, 436, 478, 479), (433, 435, 479, 480), (434, 433, 480, 457), (458, 457, 481), (481, 459, 458), (481, 460, 459), (481, 461, 460), (481, 462, 461), (481, 463, 462), (481, 464, 463), (481, 465, 464), (481, 466, 465), (481, 467, 466), (481, 468, 467), (481, 469, 468), (481, 470, 469), (481, 471, 470), (481, 472, 471), (481, 473, 472), (481, 474, 473), (481, 475, 474), (481, 476, 475), (481, 477, 476), (481, 478, 477), (481, 479, 478), (481, 480, 479), (481, 457, 480), (126, 483, 482, 122), (483, 227, 219, 482), (122, 482, 484, 130), (482, 219, 235, 484), (130, 484, 485, 134), (484, 235, 243, 485), (134, 485, 486, 138), (485, 243, 251, 486), (138, 486, 487, 142), (486, 251, 259, 487), (142, 487, 488, 146), (487, 259, 267, 488), (146, 488, 489, 150), (488, 267, 275, 489), (150, 489, 490, 154), (489, 275, 283, 490), (154, 490, 491, 158), (490, 283, 291, 491), (158, 491, 492, 162), (491, 291, 299, 492), (162, 492, 493, 166), (492, 299, 307, 493), (166, 493, 494, 170), (493, 307, 315, 494), (170, 494, 495, 174), (494, 315, 323, 495), (174, 495, 496, 178), (495, 323, 331, 496), (178, 496, 497, 182), (496, 331, 339, 497), (182, 497, 498, 186), (497, 339, 347, 498), (186, 498, 499, 190), (498, 347, 355, 499), (190, 499, 500, 194), (499, 355, 363, 500), (194, 500, 501, 198), (500, 363, 371, 501), (198, 501, 502, 202), (501, 371, 379, 502), (202, 502, 503, 206), (502, 379, 387, 503), (206, 503, 504, 210), (503, 387, 395, 504), (210, 504, 505, 214), (504, 395, 403, 505), (227, 483, 505, 403), (483, 126, 214, 505)])
me_mesh_004.use_remesh_preserve_volume = False
me_mesh_004.use_remesh_preserve_attributes = False
me_mesh_004.use_mirror_vertex_groups = False
me_mesh_004.update()

# ---- objects
ob_torus = bpy.data.objects.new('Torus', me_torus)
ob_mesh = bpy.data.objects.new('Mesh', me_mesh_004)

# ---- transforms, parenting, visibility, modifiers, constraints
ob_torus.location = (0.0, 0.0, 0.0)
ob_torus.rotation_euler = (1.571, -0.0, 0.0)
ob_torus.empty_display_type = 'ARROWS'
ob_torus.lineart.crease_threshold = 0.0
ob_mesh.location = (0.0, 0.0, 0.0)
ob_mesh.rotation_euler = (1.571, -0.0, 0.0)
ob_mesh.empty_display_type = 'ARROWS'
ob_mesh.lineart.crease_threshold = 0.0

# ---- collection membership
col_collection_1.objects.link(ob_torus)
col_collection_1.objects.link(ob_mesh)
col_collection_2.objects.link(ob_torus)
col_collection_2.objects.link(ob_mesh)
col_collection_3.objects.link(ob_torus)
col_collection_3.objects.link(ob_mesh)
col_collection_4.objects.link(ob_torus)
col_collection_4.objects.link(ob_mesh)
col_collection_5.objects.link(ob_torus)
col_collection_5.objects.link(ob_mesh)
col_collection_6.objects.link(ob_torus)
col_collection_6.objects.link(ob_mesh)
col_collection_7.objects.link(ob_torus)
col_collection_7.objects.link(ob_mesh)
col_collection_8.objects.link(ob_torus)
col_collection_8.objects.link(ob_mesh)
col_collection_9.objects.link(ob_torus)
col_collection_9.objects.link(ob_mesh)
col_collection_10.objects.link(ob_torus)
col_collection_10.objects.link(ob_mesh)
col_collection_11.objects.link(ob_torus)
col_collection_11.objects.link(ob_mesh)
col_collection_12.objects.link(ob_torus)
col_collection_12.objects.link(ob_mesh)
col_collection_13.objects.link(ob_torus)
col_collection_13.objects.link(ob_mesh)
col_collection_14.objects.link(ob_torus)
col_collection_14.objects.link(ob_mesh)
col_collection_15.objects.link(ob_torus)
col_collection_15.objects.link(ob_mesh)
col_collection_16.objects.link(ob_torus)
col_collection_16.objects.link(ob_mesh)
col_collection_17.objects.link(ob_torus)
col_collection_17.objects.link(ob_mesh)
col_collection_18.objects.link(ob_torus)
col_collection_18.objects.link(ob_mesh)
col_collection_19.objects.link(ob_torus)
col_collection_19.objects.link(ob_mesh)
col_collection_20.objects.link(ob_torus)
col_collection_20.objects.link(ob_mesh)

# ---- scene / render settings (as saved in the file)
scene.frame_start = 1; scene.frame_end = 250; scene.frame_set(1)
scene.render.engine = 'BLENDER_EEVEE_NEXT'
scene.render.image_settings.color_mode = 'RGB'
scene.render.image_settings.compression = 90
scene.render.resolution_percentage = 25
scene.render.pixel_aspect_x = 100.0
scene.render.pixel_aspect_y = 100.0
scene.render.dither_intensity = 0.0
scene.render.bake_margin = 2
scene.render.bake_bias = 0.0
scene.cycles.use_denoising = False
scene.cycles.samples = 10
scene.cycles.sampling_pattern = 'TABULATED_SOBOL'
scene.cycles.light_sampling_threshold = 0.0
scene.cycles.use_adaptive_sampling = False
scene.cycles.use_light_tree = False
scene.cycles.blur_glossy = 0.0
scene.cycles.volume_bounces = 1
scene.cycles.pixel_filter_type = 'GAUSSIAN'
scene.cycles.sample_clamp_indirect = 0.0
scene.view_settings.view_transform = 'Standard'
bpy.context.view_layer.update()

# ---- added for rendering (the .blend has no active camera and no usable light): camera, sun
cam_auto = bpy.data.cameras.new('AutoCamera')
cam_auto.lens = 50.0
cam_auto.sensor_width = 36.0
cam_auto.clip_end = 1000.0
ob_auto_camera = bpy.data.objects.new('AutoCamera', cam_auto)
scene.collection.objects.link(ob_auto_camera)
ob_auto_camera.location = (6.66016, -8.74783, 5.11452)
ob_auto_camera.rotation_euler = (1.09748, -7.21219e-08, 0.694738)
scene.camera = ob_auto_camera
light_auto_sun = bpy.data.lights.new('AutoSun', 'SUN')
light_auto_sun.energy = 3.0
light_auto_sun.angle = 0.0523599
ob_auto_sun = bpy.data.objects.new('AutoSun', light_auto_sun)
scene.collection.objects.link(ob_auto_sun)
ob_auto_sun.rotation_euler = (0.872665, 0.174533, 0.523599)
bpy.context.view_layer.update()
